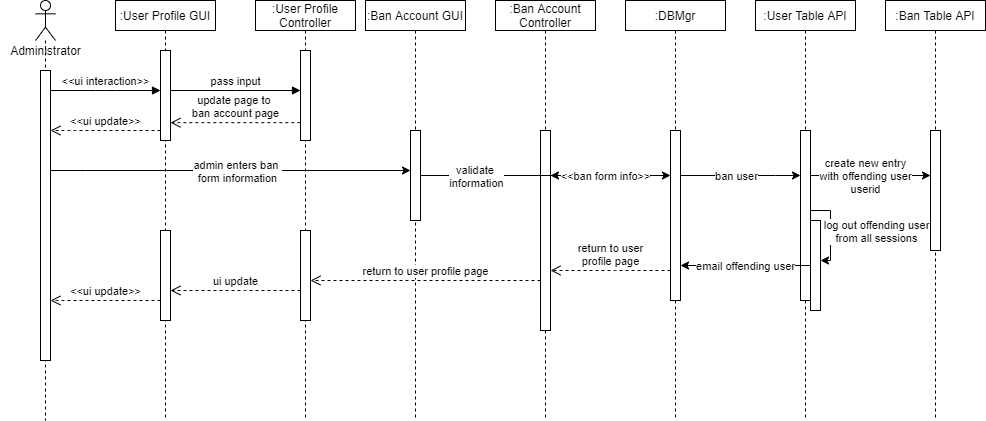

The diagram above was exported from draw.io. Its source (the exported page's mxGraphModel, read from the mxfile embedded in the PNG):
<mxGraphModel dx="1381" dy="764" grid="1" gridSize="10" guides="1" tooltips="1" connect="1" arrows="1" fold="1" page="1" pageScale="1" pageWidth="1920" pageHeight="1200" math="0" shadow="0">
  <root>
    <mxCell id="EuwVWmrUlVikkUiHxtIk-0" />
    <mxCell id="EuwVWmrUlVikkUiHxtIk-1" parent="EuwVWmrUlVikkUiHxtIk-0" />
    <mxCell id="RkktjuZogIZMpKi3V3O1-1" value="" style="shape=umlLifeline;participant=umlActor;perimeter=lifelinePerimeter;whiteSpace=wrap;html=1;container=1;collapsible=0;recursiveResize=0;verticalAlign=top;spacingTop=36;outlineConnect=0;" vertex="1" parent="EuwVWmrUlVikkUiHxtIk-1">
      <mxGeometry x="380" y="140" width="20" height="420" as="geometry" />
    </mxCell>
    <mxCell id="RkktjuZogIZMpKi3V3O1-2" value="" style="html=1;points=[];perimeter=orthogonalPerimeter;" vertex="1" parent="RkktjuZogIZMpKi3V3O1-1">
      <mxGeometry x="5" y="70" width="10" height="290" as="geometry" />
    </mxCell>
    <mxCell id="RkktjuZogIZMpKi3V3O1-3" value="Administrator" style="text;html=1;align=center;verticalAlign=middle;resizable=0;points=[];autosize=1;" vertex="1" parent="EuwVWmrUlVikkUiHxtIk-1">
      <mxGeometry x="345" y="180" width="90" height="20" as="geometry" />
    </mxCell>
    <mxCell id="RkktjuZogIZMpKi3V3O1-4" value=":User Profile GUI" style="shape=umlLifeline;perimeter=lifelinePerimeter;whiteSpace=wrap;html=1;container=1;collapsible=0;recursiveResize=0;outlineConnect=0;size=30;" vertex="1" parent="EuwVWmrUlVikkUiHxtIk-1">
      <mxGeometry x="460" y="140" width="100" height="420" as="geometry" />
    </mxCell>
    <mxCell id="RkktjuZogIZMpKi3V3O1-5" value="" style="html=1;points=[];perimeter=orthogonalPerimeter;" vertex="1" parent="RkktjuZogIZMpKi3V3O1-4">
      <mxGeometry x="45" y="50" width="10" height="90" as="geometry" />
    </mxCell>
    <mxCell id="RkktjuZogIZMpKi3V3O1-78" value="" style="html=1;points=[];perimeter=orthogonalPerimeter;" vertex="1" parent="RkktjuZogIZMpKi3V3O1-4">
      <mxGeometry x="45" y="230" width="10" height="90" as="geometry" />
    </mxCell>
    <mxCell id="RkktjuZogIZMpKi3V3O1-6" value="&amp;lt;&amp;lt;ui interaction&amp;gt;&amp;gt;" style="html=1;verticalAlign=bottom;endArrow=block;" edge="1" parent="EuwVWmrUlVikkUiHxtIk-1" source="RkktjuZogIZMpKi3V3O1-2" target="RkktjuZogIZMpKi3V3O1-5">
      <mxGeometry width="80" relative="1" as="geometry">
        <mxPoint x="670" y="390" as="sourcePoint" />
        <mxPoint x="750" y="390" as="targetPoint" />
        <Array as="points">
          <mxPoint x="450" y="230" />
        </Array>
      </mxGeometry>
    </mxCell>
    <mxCell id="RkktjuZogIZMpKi3V3O1-7" value=":User Profile Controller" style="shape=umlLifeline;perimeter=lifelinePerimeter;whiteSpace=wrap;html=1;container=1;collapsible=0;recursiveResize=0;outlineConnect=0;size=30;" vertex="1" parent="EuwVWmrUlVikkUiHxtIk-1">
      <mxGeometry x="600" y="140" width="100" height="420" as="geometry" />
    </mxCell>
    <mxCell id="RkktjuZogIZMpKi3V3O1-8" value="" style="html=1;points=[];perimeter=orthogonalPerimeter;" vertex="1" parent="RkktjuZogIZMpKi3V3O1-7">
      <mxGeometry x="45" y="50" width="10" height="90" as="geometry" />
    </mxCell>
    <mxCell id="RkktjuZogIZMpKi3V3O1-10" value="pass input" style="html=1;verticalAlign=bottom;endArrow=block;" edge="1" parent="EuwVWmrUlVikkUiHxtIk-1" source="RkktjuZogIZMpKi3V3O1-5" target="RkktjuZogIZMpKi3V3O1-8">
      <mxGeometry width="80" relative="1" as="geometry">
        <mxPoint x="345" y="260.0000000000001" as="sourcePoint" />
        <mxPoint x="515" y="260.0000000000001" as="targetPoint" />
        <Array as="points">
          <mxPoint x="580" y="230" />
        </Array>
      </mxGeometry>
    </mxCell>
    <mxCell id="RkktjuZogIZMpKi3V3O1-21" value=":DBMgr" style="shape=umlLifeline;perimeter=lifelinePerimeter;whiteSpace=wrap;html=1;container=1;collapsible=0;recursiveResize=0;outlineConnect=0;size=30;" vertex="1" parent="EuwVWmrUlVikkUiHxtIk-1">
      <mxGeometry x="970" y="140" width="100" height="420" as="geometry" />
    </mxCell>
    <mxCell id="RkktjuZogIZMpKi3V3O1-22" value="" style="html=1;points=[];perimeter=orthogonalPerimeter;" vertex="1" parent="RkktjuZogIZMpKi3V3O1-21">
      <mxGeometry x="45" y="130" width="10" height="170" as="geometry" />
    </mxCell>
    <mxCell id="RkktjuZogIZMpKi3V3O1-25" value=":User Table API" style="shape=umlLifeline;perimeter=lifelinePerimeter;whiteSpace=wrap;html=1;container=1;collapsible=0;recursiveResize=0;outlineConnect=0;size=30;" vertex="1" parent="EuwVWmrUlVikkUiHxtIk-1">
      <mxGeometry x="1100" y="140" width="100" height="420" as="geometry" />
    </mxCell>
    <mxCell id="RkktjuZogIZMpKi3V3O1-26" value="" style="html=1;points=[];perimeter=orthogonalPerimeter;" vertex="1" parent="RkktjuZogIZMpKi3V3O1-25">
      <mxGeometry x="45" y="130" width="10" height="170" as="geometry" />
    </mxCell>
    <mxCell id="RkktjuZogIZMpKi3V3O1-39" value=":Ban Account GUI" style="shape=umlLifeline;perimeter=lifelinePerimeter;whiteSpace=wrap;html=1;container=1;collapsible=0;recursiveResize=0;outlineConnect=0;size=30;" vertex="1" parent="EuwVWmrUlVikkUiHxtIk-1">
      <mxGeometry x="710" y="140" width="100" height="420" as="geometry" />
    </mxCell>
    <mxCell id="RkktjuZogIZMpKi3V3O1-45" value="" style="html=1;points=[];perimeter=orthogonalPerimeter;" vertex="1" parent="RkktjuZogIZMpKi3V3O1-39">
      <mxGeometry x="45" y="130" width="10" height="90" as="geometry" />
    </mxCell>
    <mxCell id="RkktjuZogIZMpKi3V3O1-41" value=":Ban Account Controller" style="shape=umlLifeline;perimeter=lifelinePerimeter;whiteSpace=wrap;html=1;container=1;collapsible=0;recursiveResize=0;outlineConnect=0;size=30;" vertex="1" parent="EuwVWmrUlVikkUiHxtIk-1">
      <mxGeometry x="840" y="140" width="100" height="420" as="geometry" />
    </mxCell>
    <mxCell id="RkktjuZogIZMpKi3V3O1-43" value="" style="html=1;points=[];perimeter=orthogonalPerimeter;" vertex="1" parent="RkktjuZogIZMpKi3V3O1-41">
      <mxGeometry x="45" y="130" width="10" height="200" as="geometry" />
    </mxCell>
    <mxCell id="RkktjuZogIZMpKi3V3O1-49" value="update page to &lt;br&gt;ban account page" style="html=1;verticalAlign=bottom;endArrow=open;dashed=1;endSize=8;exitX=-0.017;exitY=0.802;exitDx=0;exitDy=0;exitPerimeter=0;" edge="1" parent="EuwVWmrUlVikkUiHxtIk-1" source="RkktjuZogIZMpKi3V3O1-8" target="RkktjuZogIZMpKi3V3O1-5">
      <mxGeometry relative="1" as="geometry">
        <mxPoint x="780" y="280" as="sourcePoint" />
        <mxPoint x="700" y="280" as="targetPoint" />
      </mxGeometry>
    </mxCell>
    <mxCell id="RkktjuZogIZMpKi3V3O1-50" value="&amp;lt;&amp;lt;ui update&amp;gt;&amp;gt;" style="html=1;verticalAlign=bottom;endArrow=open;dashed=1;endSize=8;" edge="1" parent="EuwVWmrUlVikkUiHxtIk-1" source="RkktjuZogIZMpKi3V3O1-5" target="RkktjuZogIZMpKi3V3O1-2">
      <mxGeometry relative="1" as="geometry">
        <mxPoint x="655" y="272" as="sourcePoint" />
        <mxPoint x="525" y="272.18000000000006" as="targetPoint" />
        <Array as="points">
          <mxPoint x="410" y="270" />
        </Array>
      </mxGeometry>
    </mxCell>
    <mxCell id="RkktjuZogIZMpKi3V3O1-51" style="edgeStyle=orthogonalEdgeStyle;rounded=0;orthogonalLoop=1;jettySize=auto;html=1;" edge="1" parent="EuwVWmrUlVikkUiHxtIk-1" source="RkktjuZogIZMpKi3V3O1-2" target="RkktjuZogIZMpKi3V3O1-45">
      <mxGeometry relative="1" as="geometry">
        <Array as="points">
          <mxPoint x="430" y="310" />
          <mxPoint x="430" y="310" />
        </Array>
      </mxGeometry>
    </mxCell>
    <mxCell id="RkktjuZogIZMpKi3V3O1-52" value="admin enters ban &lt;br&gt;form information" style="edgeLabel;html=1;align=center;verticalAlign=middle;resizable=0;points=[];" vertex="1" connectable="0" parent="RkktjuZogIZMpKi3V3O1-51">
      <mxGeometry x="-0.0791" y="1" relative="1" as="geometry">
        <mxPoint x="20" y="1" as="offset" />
      </mxGeometry>
    </mxCell>
    <mxCell id="RkktjuZogIZMpKi3V3O1-53" style="edgeStyle=orthogonalEdgeStyle;rounded=0;orthogonalLoop=1;jettySize=auto;html=1;" edge="1" parent="EuwVWmrUlVikkUiHxtIk-1" source="RkktjuZogIZMpKi3V3O1-45" target="RkktjuZogIZMpKi3V3O1-43">
      <mxGeometry relative="1" as="geometry">
        <Array as="points">
          <mxPoint x="900" y="315" />
          <mxPoint x="900" y="315" />
        </Array>
      </mxGeometry>
    </mxCell>
    <mxCell id="RkktjuZogIZMpKi3V3O1-54" value="validate &lt;br&gt;information" style="edgeLabel;html=1;align=center;verticalAlign=middle;resizable=0;points=[];" vertex="1" connectable="0" parent="RkktjuZogIZMpKi3V3O1-53">
      <mxGeometry x="-0.2" relative="1" as="geometry">
        <mxPoint x="-1" as="offset" />
      </mxGeometry>
    </mxCell>
    <mxCell id="RkktjuZogIZMpKi3V3O1-55" style="edgeStyle=orthogonalEdgeStyle;rounded=0;orthogonalLoop=1;jettySize=auto;html=1;" edge="1" parent="EuwVWmrUlVikkUiHxtIk-1" source="RkktjuZogIZMpKi3V3O1-43" target="RkktjuZogIZMpKi3V3O1-22">
      <mxGeometry relative="1" as="geometry">
        <Array as="points">
          <mxPoint x="990" y="315" />
          <mxPoint x="990" y="315" />
        </Array>
      </mxGeometry>
    </mxCell>
    <mxCell id="RkktjuZogIZMpKi3V3O1-56" value="&amp;lt;&amp;lt;ban form info&amp;gt;&amp;gt;" style="edgeLabel;html=1;align=center;verticalAlign=middle;resizable=0;points=[];" vertex="1" connectable="0" parent="RkktjuZogIZMpKi3V3O1-55">
      <mxGeometry x="-0.1971" y="-1" relative="1" as="geometry">
        <mxPoint x="6.72" y="-1" as="offset" />
      </mxGeometry>
    </mxCell>
    <mxCell id="RkktjuZogIZMpKi3V3O1-57" style="edgeStyle=orthogonalEdgeStyle;rounded=0;orthogonalLoop=1;jettySize=auto;html=1;" edge="1" parent="EuwVWmrUlVikkUiHxtIk-1" source="RkktjuZogIZMpKi3V3O1-22" target="RkktjuZogIZMpKi3V3O1-26">
      <mxGeometry relative="1" as="geometry">
        <Array as="points">
          <mxPoint x="1120" y="315" />
          <mxPoint x="1120" y="315" />
        </Array>
      </mxGeometry>
    </mxCell>
    <mxCell id="RkktjuZogIZMpKi3V3O1-58" value="ban user" style="edgeLabel;html=1;align=center;verticalAlign=middle;resizable=0;points=[];" vertex="1" connectable="0" parent="RkktjuZogIZMpKi3V3O1-57">
      <mxGeometry x="-0.225" relative="1" as="geometry">
        <mxPoint x="8.33" as="offset" />
      </mxGeometry>
    </mxCell>
    <mxCell id="RkktjuZogIZMpKi3V3O1-59" value=":Ban Table API" style="shape=umlLifeline;perimeter=lifelinePerimeter;whiteSpace=wrap;html=1;container=1;collapsible=0;recursiveResize=0;outlineConnect=0;size=30;" vertex="1" parent="EuwVWmrUlVikkUiHxtIk-1">
      <mxGeometry x="1230" y="140" width="100" height="420" as="geometry" />
    </mxCell>
    <mxCell id="RkktjuZogIZMpKi3V3O1-60" value="" style="html=1;points=[];perimeter=orthogonalPerimeter;" vertex="1" parent="RkktjuZogIZMpKi3V3O1-59">
      <mxGeometry x="45" y="130" width="10" height="120" as="geometry" />
    </mxCell>
    <mxCell id="RkktjuZogIZMpKi3V3O1-61" style="edgeStyle=orthogonalEdgeStyle;rounded=0;orthogonalLoop=1;jettySize=auto;html=1;" edge="1" parent="EuwVWmrUlVikkUiHxtIk-1" source="RkktjuZogIZMpKi3V3O1-26" target="RkktjuZogIZMpKi3V3O1-60">
      <mxGeometry relative="1" as="geometry">
        <Array as="points">
          <mxPoint x="1250" y="315" />
          <mxPoint x="1250" y="315" />
        </Array>
      </mxGeometry>
    </mxCell>
    <mxCell id="RkktjuZogIZMpKi3V3O1-62" value="create new entry&lt;br&gt;with offending user&lt;br&gt;userid" style="edgeLabel;html=1;align=center;verticalAlign=middle;resizable=0;points=[];" vertex="1" connectable="0" parent="RkktjuZogIZMpKi3V3O1-61">
      <mxGeometry x="-0.2111" y="3" relative="1" as="geometry">
        <mxPoint x="7.5" y="3" as="offset" />
      </mxGeometry>
    </mxCell>
    <mxCell id="RkktjuZogIZMpKi3V3O1-72" style="edgeStyle=orthogonalEdgeStyle;rounded=0;orthogonalLoop=1;jettySize=auto;html=1;" edge="1" parent="EuwVWmrUlVikkUiHxtIk-1" source="RkktjuZogIZMpKi3V3O1-70" target="RkktjuZogIZMpKi3V3O1-22">
      <mxGeometry relative="1" as="geometry">
        <Array as="points">
          <mxPoint x="1050" y="405" />
          <mxPoint x="1050" y="405" />
        </Array>
      </mxGeometry>
    </mxCell>
    <mxCell id="RkktjuZogIZMpKi3V3O1-73" value="email offending user" style="edgeLabel;html=1;align=center;verticalAlign=middle;resizable=0;points=[];" vertex="1" connectable="0" parent="RkktjuZogIZMpKi3V3O1-72">
      <mxGeometry x="0.1516" relative="1" as="geometry">
        <mxPoint x="9.86" as="offset" />
      </mxGeometry>
    </mxCell>
    <mxCell id="RkktjuZogIZMpKi3V3O1-70" value="" style="html=1;points=[];perimeter=orthogonalPerimeter;" vertex="1" parent="EuwVWmrUlVikkUiHxtIk-1">
      <mxGeometry x="1155" y="360" width="10" height="90" as="geometry" />
    </mxCell>
    <mxCell id="RkktjuZogIZMpKi3V3O1-68" style="edgeStyle=orthogonalEdgeStyle;rounded=0;orthogonalLoop=1;jettySize=auto;html=1;" edge="1" parent="EuwVWmrUlVikkUiHxtIk-1" source="RkktjuZogIZMpKi3V3O1-26" target="RkktjuZogIZMpKi3V3O1-70">
      <mxGeometry relative="1" as="geometry">
        <Array as="points">
          <mxPoint x="1175" y="350" />
          <mxPoint x="1175" y="400" />
        </Array>
      </mxGeometry>
    </mxCell>
    <mxCell id="RkktjuZogIZMpKi3V3O1-69" value="log out offending user&lt;br&gt;from all sessions" style="edgeLabel;html=1;align=center;verticalAlign=middle;resizable=0;points=[];" vertex="1" connectable="0" parent="RkktjuZogIZMpKi3V3O1-68">
      <mxGeometry x="0.2417" y="1" relative="1" as="geometry">
        <mxPoint x="44" y="-9.739999999999995" as="offset" />
      </mxGeometry>
    </mxCell>
    <mxCell id="RkktjuZogIZMpKi3V3O1-74" value="return to user&lt;br&gt;profile page" style="html=1;verticalAlign=bottom;endArrow=open;dashed=1;endSize=8;" edge="1" parent="EuwVWmrUlVikkUiHxtIk-1" source="RkktjuZogIZMpKi3V3O1-22" target="RkktjuZogIZMpKi3V3O1-43">
      <mxGeometry relative="1" as="geometry">
        <mxPoint x="1070" y="320" as="sourcePoint" />
        <mxPoint x="990" y="320" as="targetPoint" />
        <Array as="points">
          <mxPoint x="950" y="410" />
        </Array>
      </mxGeometry>
    </mxCell>
    <mxCell id="RkktjuZogIZMpKi3V3O1-75" value="" style="html=1;points=[];perimeter=orthogonalPerimeter;" vertex="1" parent="EuwVWmrUlVikkUiHxtIk-1">
      <mxGeometry x="645" y="370" width="10" height="90" as="geometry" />
    </mxCell>
    <mxCell id="RkktjuZogIZMpKi3V3O1-77" value="return to user profile page" style="html=1;verticalAlign=bottom;endArrow=open;dashed=1;endSize=8;" edge="1" parent="EuwVWmrUlVikkUiHxtIk-1" source="RkktjuZogIZMpKi3V3O1-43" target="RkktjuZogIZMpKi3V3O1-75">
      <mxGeometry relative="1" as="geometry">
        <mxPoint x="1205" y="420" as="sourcePoint" />
        <mxPoint x="1085" y="420" as="targetPoint" />
        <Array as="points">
          <mxPoint x="860" y="420" />
        </Array>
      </mxGeometry>
    </mxCell>
    <mxCell id="RkktjuZogIZMpKi3V3O1-80" value="ui update" style="html=1;verticalAlign=bottom;endArrow=open;dashed=1;endSize=8;" edge="1" parent="EuwVWmrUlVikkUiHxtIk-1" source="RkktjuZogIZMpKi3V3O1-75" target="RkktjuZogIZMpKi3V3O1-78">
      <mxGeometry relative="1" as="geometry">
        <mxPoint x="520" y="320" as="sourcePoint" />
        <mxPoint x="440" y="320" as="targetPoint" />
        <Array as="points">
          <mxPoint x="580" y="430" />
        </Array>
      </mxGeometry>
    </mxCell>
    <mxCell id="RkktjuZogIZMpKi3V3O1-81" value="&amp;lt;&amp;lt;ui update&amp;gt;&amp;gt;" style="html=1;verticalAlign=bottom;endArrow=open;dashed=1;endSize=8;" edge="1" parent="EuwVWmrUlVikkUiHxtIk-1" source="RkktjuZogIZMpKi3V3O1-78" target="RkktjuZogIZMpKi3V3O1-2">
      <mxGeometry relative="1" as="geometry">
        <mxPoint x="655" y="440" as="sourcePoint" />
        <mxPoint x="525" y="440" as="targetPoint" />
        <Array as="points">
          <mxPoint x="400" y="440" />
        </Array>
      </mxGeometry>
    </mxCell>
  </root>
</mxGraphModel>